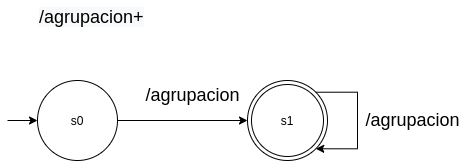

The diagram above was exported from draw.io. Its source (the exported page's mxGraphModel, read from the mxfile embedded in the PNG):
<mxGraphModel dx="1068" dy="492" grid="1" gridSize="10" guides="1" tooltips="1" connect="1" arrows="1" fold="1" page="1" pageScale="1" pageWidth="827" pageHeight="1169" math="0" shadow="0">
  <root>
    <mxCell id="pg0TGf2obpG9w-iamRtX-0" />
    <mxCell id="pg0TGf2obpG9w-iamRtX-1" parent="pg0TGf2obpG9w-iamRtX-0" />
    <mxCell id="v_0DjBTUWmFT03dpz1RV-0" style="edgeStyle=orthogonalEdgeStyle;rounded=0;orthogonalLoop=1;jettySize=auto;html=1;fontSize=18;entryX=0;entryY=0.5;entryDx=0;entryDy=0;exitX=1;exitY=0.5;exitDx=0;exitDy=0;" parent="pg0TGf2obpG9w-iamRtX-1" source="v_0DjBTUWmFT03dpz1RV-6" target="v_0DjBTUWmFT03dpz1RV-2" edge="1">
      <mxGeometry relative="1" as="geometry">
        <mxPoint x="380" y="240" as="targetPoint" />
        <mxPoint x="290" y="240" as="sourcePoint" />
      </mxGeometry>
    </mxCell>
    <mxCell id="v_0DjBTUWmFT03dpz1RV-1" style="edgeStyle=orthogonalEdgeStyle;rounded=0;orthogonalLoop=1;jettySize=auto;html=1;fontSize=18;entryX=0;entryY=0.5;entryDx=0;entryDy=0;" parent="pg0TGf2obpG9w-iamRtX-1" target="v_0DjBTUWmFT03dpz1RV-6" edge="1">
      <mxGeometry relative="1" as="geometry">
        <mxPoint x="210" y="240" as="targetPoint" />
        <mxPoint x="170" y="240" as="sourcePoint" />
      </mxGeometry>
    </mxCell>
    <mxCell id="v_0DjBTUWmFT03dpz1RV-2" value="s1" style="ellipse;shape=doubleEllipse;whiteSpace=wrap;html=1;aspect=fixed;hachureGap=4;pointerEvents=0;" parent="pg0TGf2obpG9w-iamRtX-1" vertex="1">
      <mxGeometry x="410" y="200" width="80" height="80" as="geometry" />
    </mxCell>
    <mxCell id="v_0DjBTUWmFT03dpz1RV-3" style="edgeStyle=orthogonalEdgeStyle;rounded=0;orthogonalLoop=1;jettySize=auto;html=1;exitX=1;exitY=0;exitDx=0;exitDy=0;entryX=1;entryY=1;entryDx=0;entryDy=0;fontSize=18;" parent="pg0TGf2obpG9w-iamRtX-1" source="v_0DjBTUWmFT03dpz1RV-2" target="v_0DjBTUWmFT03dpz1RV-2" edge="1">
      <mxGeometry relative="1" as="geometry">
        <Array as="points">
          <mxPoint x="520" y="212" />
          <mxPoint x="520" y="268" />
        </Array>
      </mxGeometry>
    </mxCell>
    <mxCell id="v_0DjBTUWmFT03dpz1RV-4" value="/agrupacion" style="text;html=1;align=center;verticalAlign=middle;resizable=0;points=[];autosize=1;strokeColor=none;fillColor=none;fontSize=18;" parent="pg0TGf2obpG9w-iamRtX-1" vertex="1">
      <mxGeometry x="300" y="200" width="110" height="30" as="geometry" />
    </mxCell>
    <mxCell id="v_0DjBTUWmFT03dpz1RV-5" value="/agrupacion" style="text;html=1;align=center;verticalAlign=middle;resizable=0;points=[];autosize=1;strokeColor=none;fillColor=none;fontSize=18;" parent="pg0TGf2obpG9w-iamRtX-1" vertex="1">
      <mxGeometry x="520" y="225" width="110" height="30" as="geometry" />
    </mxCell>
    <mxCell id="v_0DjBTUWmFT03dpz1RV-6" value="s0" style="ellipse;whiteSpace=wrap;html=1;aspect=fixed;hachureGap=4;pointerEvents=0;" parent="pg0TGf2obpG9w-iamRtX-1" vertex="1">
      <mxGeometry x="200" y="200" width="80" height="80" as="geometry" />
    </mxCell>
    <mxCell id="v_0DjBTUWmFT03dpz1RV-7" value="&lt;span style=&quot;color: rgb(0 , 0 , 0) ; font-family: &amp;#34;helvetica&amp;#34; ; font-size: 18px ; font-style: normal ; font-weight: 400 ; letter-spacing: normal ; text-align: center ; text-indent: 0px ; text-transform: none ; word-spacing: 0px ; background-color: rgb(248 , 249 , 250) ; display: inline ; float: none&quot;&gt;/agrupacion+&lt;/span&gt;" style="text;whiteSpace=wrap;html=1;fontSize=18;" parent="pg0TGf2obpG9w-iamRtX-1" vertex="1">
      <mxGeometry x="200" y="120" width="110" height="40" as="geometry" />
    </mxCell>
  </root>
</mxGraphModel>